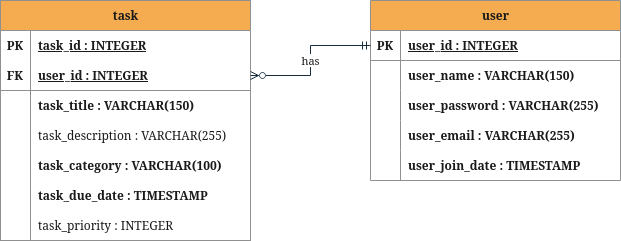

The diagram above was exported from draw.io. Its source (the exported page's mxGraphModel, read from the mxfile embedded in the PNG):
<mxGraphModel dx="1406" dy="655" grid="0" gridSize="10" guides="1" tooltips="1" connect="1" arrows="1" fold="1" page="1" pageScale="1" pageWidth="1100" pageHeight="850" background="light-dark(#FFFFFF,#000000)" math="0" shadow="0">
  <root>
    <mxCell id="0" />
    <mxCell id="1" parent="0" />
    <mxCell id="kD4ncVCPW4ZT9dIf0NcS-14" value="task" style="shape=table;startSize=30;container=1;collapsible=1;childLayout=tableLayout;fixedRows=1;rowLines=0;fontStyle=1;align=center;resizeLast=1;html=1;strokeColor=#909090;fontColor=#1A1A1A;fillColor=#F5AB50;movable=1;resizable=1;rotatable=1;deletable=1;editable=1;locked=0;connectable=1;" parent="1" vertex="1">
      <mxGeometry width="250" height="240" as="geometry">
        <mxRectangle width="58" height="30" as="alternateBounds" />
      </mxGeometry>
    </mxCell>
    <mxCell id="kD4ncVCPW4ZT9dIf0NcS-72" value="" style="shape=tableRow;horizontal=0;startSize=0;swimlaneHead=0;swimlaneBody=0;fillColor=none;collapsible=0;dropTarget=0;points=[[0,0.5],[1,0.5]];portConstraint=eastwest;top=0;left=0;right=0;bottom=0;html=1;strokeColor=#909090;fontColor=#1A1A1A;movable=1;resizable=1;rotatable=1;deletable=1;editable=1;locked=0;connectable=1;" parent="kD4ncVCPW4ZT9dIf0NcS-14" vertex="1">
      <mxGeometry y="30" width="250" height="30" as="geometry" />
    </mxCell>
    <mxCell id="kD4ncVCPW4ZT9dIf0NcS-73" value="PK" style="shape=partialRectangle;connectable=1;fillColor=none;top=0;left=0;bottom=0;right=0;fontStyle=1;overflow=hidden;html=1;whiteSpace=wrap;strokeColor=#909090;fontColor=#1A1A1A;movable=1;resizable=1;rotatable=1;deletable=1;editable=1;locked=0;" parent="kD4ncVCPW4ZT9dIf0NcS-72" vertex="1">
      <mxGeometry width="30" height="30" as="geometry">
        <mxRectangle width="30" height="30" as="alternateBounds" />
      </mxGeometry>
    </mxCell>
    <mxCell id="kD4ncVCPW4ZT9dIf0NcS-74" value="task_id : INTEGER" style="shape=partialRectangle;connectable=1;fillColor=none;top=0;left=0;bottom=0;right=0;align=left;spacingLeft=6;fontStyle=5;overflow=hidden;html=1;whiteSpace=wrap;strokeColor=#909090;fontColor=#1A1A1A;movable=1;resizable=1;rotatable=1;deletable=1;editable=1;locked=0;" parent="kD4ncVCPW4ZT9dIf0NcS-72" vertex="1">
      <mxGeometry x="30" width="220" height="30" as="geometry">
        <mxRectangle width="220" height="30" as="alternateBounds" />
      </mxGeometry>
    </mxCell>
    <mxCell id="kD4ncVCPW4ZT9dIf0NcS-75" value="" style="shape=tableRow;horizontal=0;startSize=0;swimlaneHead=0;swimlaneBody=0;fillColor=none;collapsible=0;dropTarget=0;points=[[0,0.5],[1,0.5]];portConstraint=eastwest;top=0;left=0;right=0;bottom=1;html=1;strokeColor=#909090;fontColor=#1A1A1A;movable=1;resizable=1;rotatable=1;deletable=1;editable=1;locked=0;connectable=1;" parent="kD4ncVCPW4ZT9dIf0NcS-14" vertex="1">
      <mxGeometry y="60" width="250" height="30" as="geometry" />
    </mxCell>
    <mxCell id="kD4ncVCPW4ZT9dIf0NcS-76" value="FK" style="shape=partialRectangle;connectable=1;fillColor=none;top=0;left=0;bottom=0;right=0;fontStyle=1;overflow=hidden;html=1;whiteSpace=wrap;strokeColor=#909090;fontColor=#1A1A1A;movable=1;resizable=1;rotatable=1;deletable=1;editable=1;locked=0;" parent="kD4ncVCPW4ZT9dIf0NcS-75" vertex="1">
      <mxGeometry width="30" height="30" as="geometry">
        <mxRectangle width="30" height="30" as="alternateBounds" />
      </mxGeometry>
    </mxCell>
    <mxCell id="kD4ncVCPW4ZT9dIf0NcS-77" value="user_id : INTEGER" style="shape=partialRectangle;connectable=1;fillColor=none;top=0;left=0;bottom=0;right=0;align=left;spacingLeft=6;fontStyle=5;overflow=hidden;html=1;whiteSpace=wrap;strokeColor=#909090;fontColor=#1A1A1A;movable=1;resizable=1;rotatable=1;deletable=1;editable=1;locked=0;" parent="kD4ncVCPW4ZT9dIf0NcS-75" vertex="1">
      <mxGeometry x="30" width="220" height="30" as="geometry">
        <mxRectangle width="220" height="30" as="alternateBounds" />
      </mxGeometry>
    </mxCell>
    <mxCell id="kD4ncVCPW4ZT9dIf0NcS-18" value="" style="shape=tableRow;horizontal=0;startSize=0;swimlaneHead=0;swimlaneBody=0;fillColor=none;collapsible=0;dropTarget=0;points=[[0,0.5],[1,0.5]];portConstraint=eastwest;top=0;left=0;right=0;bottom=0;strokeColor=#909090;fontColor=#1A1A1A;movable=1;resizable=1;rotatable=1;deletable=1;editable=1;locked=0;connectable=1;" parent="kD4ncVCPW4ZT9dIf0NcS-14" vertex="1">
      <mxGeometry y="90" width="250" height="30" as="geometry" />
    </mxCell>
    <mxCell id="kD4ncVCPW4ZT9dIf0NcS-19" value="" style="shape=partialRectangle;connectable=1;fillColor=none;top=0;left=0;bottom=0;right=0;editable=1;overflow=hidden;whiteSpace=wrap;html=1;strokeColor=#909090;fontColor=#1A1A1A;movable=1;resizable=1;rotatable=1;deletable=1;locked=0;" parent="kD4ncVCPW4ZT9dIf0NcS-18" vertex="1">
      <mxGeometry width="30" height="30" as="geometry">
        <mxRectangle width="30" height="30" as="alternateBounds" />
      </mxGeometry>
    </mxCell>
    <mxCell id="kD4ncVCPW4ZT9dIf0NcS-20" value="task_title : VARCHAR(150)" style="shape=partialRectangle;connectable=1;fillColor=none;top=0;left=0;bottom=0;right=0;align=left;spacingLeft=6;overflow=hidden;whiteSpace=wrap;html=1;strokeColor=#909090;fontColor=#1A1A1A;movable=1;resizable=1;rotatable=1;deletable=1;editable=1;locked=0;fontStyle=1" parent="kD4ncVCPW4ZT9dIf0NcS-18" vertex="1">
      <mxGeometry x="30" width="220" height="30" as="geometry">
        <mxRectangle width="220" height="30" as="alternateBounds" />
      </mxGeometry>
    </mxCell>
    <mxCell id="kD4ncVCPW4ZT9dIf0NcS-21" value="" style="shape=tableRow;horizontal=0;startSize=0;swimlaneHead=0;swimlaneBody=0;fillColor=none;collapsible=0;dropTarget=0;points=[[0,0.5],[1,0.5]];portConstraint=eastwest;top=0;left=0;right=0;bottom=0;strokeColor=#909090;fontColor=#1A1A1A;movable=1;resizable=1;rotatable=1;deletable=1;editable=1;locked=0;connectable=1;" parent="kD4ncVCPW4ZT9dIf0NcS-14" vertex="1">
      <mxGeometry y="120" width="250" height="30" as="geometry" />
    </mxCell>
    <mxCell id="kD4ncVCPW4ZT9dIf0NcS-22" value="" style="shape=partialRectangle;connectable=1;fillColor=none;top=0;left=0;bottom=0;right=0;editable=1;overflow=hidden;whiteSpace=wrap;html=1;strokeColor=#909090;fontColor=#1A1A1A;movable=1;resizable=1;rotatable=1;deletable=1;locked=0;" parent="kD4ncVCPW4ZT9dIf0NcS-21" vertex="1">
      <mxGeometry width="30" height="30" as="geometry">
        <mxRectangle width="30" height="30" as="alternateBounds" />
      </mxGeometry>
    </mxCell>
    <mxCell id="kD4ncVCPW4ZT9dIf0NcS-23" value="task_description : VARCHAR(255)" style="shape=partialRectangle;connectable=1;fillColor=none;top=0;left=0;bottom=0;right=0;align=left;spacingLeft=6;overflow=hidden;whiteSpace=wrap;html=1;strokeColor=#909090;fontColor=#1A1A1A;movable=1;resizable=1;rotatable=1;deletable=1;editable=1;locked=0;" parent="kD4ncVCPW4ZT9dIf0NcS-21" vertex="1">
      <mxGeometry x="30" width="220" height="30" as="geometry">
        <mxRectangle width="220" height="30" as="alternateBounds" />
      </mxGeometry>
    </mxCell>
    <mxCell id="kD4ncVCPW4ZT9dIf0NcS-24" value="" style="shape=tableRow;horizontal=0;startSize=0;swimlaneHead=0;swimlaneBody=0;fillColor=none;collapsible=0;dropTarget=0;points=[[0,0.5],[1,0.5]];portConstraint=eastwest;top=0;left=0;right=0;bottom=0;strokeColor=#909090;fontColor=#1A1A1A;movable=1;resizable=1;rotatable=1;deletable=1;editable=1;locked=0;connectable=1;" parent="kD4ncVCPW4ZT9dIf0NcS-14" vertex="1">
      <mxGeometry y="150" width="250" height="30" as="geometry" />
    </mxCell>
    <mxCell id="kD4ncVCPW4ZT9dIf0NcS-25" value="" style="shape=partialRectangle;connectable=1;fillColor=none;top=0;left=0;bottom=0;right=0;editable=1;overflow=hidden;whiteSpace=wrap;html=1;strokeColor=#909090;fontColor=#1A1A1A;movable=1;resizable=1;rotatable=1;deletable=1;locked=0;" parent="kD4ncVCPW4ZT9dIf0NcS-24" vertex="1">
      <mxGeometry width="30" height="30" as="geometry">
        <mxRectangle width="30" height="30" as="alternateBounds" />
      </mxGeometry>
    </mxCell>
    <mxCell id="kD4ncVCPW4ZT9dIf0NcS-26" value="task_category : VARCHAR(100)" style="shape=partialRectangle;connectable=1;fillColor=none;top=0;left=0;bottom=0;right=0;align=left;spacingLeft=6;overflow=hidden;whiteSpace=wrap;html=1;strokeColor=#909090;fontColor=#1A1A1A;movable=1;resizable=1;rotatable=1;deletable=1;editable=1;locked=0;fontStyle=1" parent="kD4ncVCPW4ZT9dIf0NcS-24" vertex="1">
      <mxGeometry x="30" width="220" height="30" as="geometry">
        <mxRectangle width="220" height="30" as="alternateBounds" />
      </mxGeometry>
    </mxCell>
    <mxCell id="kD4ncVCPW4ZT9dIf0NcS-27" value="" style="shape=tableRow;horizontal=0;startSize=0;swimlaneHead=0;swimlaneBody=0;fillColor=none;collapsible=0;dropTarget=0;points=[[0,0.5],[1,0.5]];portConstraint=eastwest;top=0;left=0;right=0;bottom=0;strokeColor=#909090;fontColor=#1A1A1A;movable=1;resizable=1;rotatable=1;deletable=1;editable=1;locked=0;connectable=1;" parent="kD4ncVCPW4ZT9dIf0NcS-14" vertex="1">
      <mxGeometry y="180" width="250" height="30" as="geometry" />
    </mxCell>
    <mxCell id="kD4ncVCPW4ZT9dIf0NcS-28" value="" style="shape=partialRectangle;connectable=1;fillColor=none;top=0;left=0;bottom=0;right=0;editable=1;overflow=hidden;whiteSpace=wrap;html=1;strokeColor=#909090;fontColor=#1A1A1A;movable=1;resizable=1;rotatable=1;deletable=1;locked=0;" parent="kD4ncVCPW4ZT9dIf0NcS-27" vertex="1">
      <mxGeometry width="30" height="30" as="geometry">
        <mxRectangle width="30" height="30" as="alternateBounds" />
      </mxGeometry>
    </mxCell>
    <mxCell id="kD4ncVCPW4ZT9dIf0NcS-29" value="task_due_date : TIMESTAMP" style="shape=partialRectangle;connectable=1;fillColor=none;top=0;left=0;bottom=0;right=0;align=left;spacingLeft=6;overflow=hidden;whiteSpace=wrap;html=1;strokeColor=#909090;fontColor=#1A1A1A;movable=1;resizable=1;rotatable=1;deletable=1;editable=1;locked=0;fontStyle=1" parent="kD4ncVCPW4ZT9dIf0NcS-27" vertex="1">
      <mxGeometry x="30" width="220" height="30" as="geometry">
        <mxRectangle width="220" height="30" as="alternateBounds" />
      </mxGeometry>
    </mxCell>
    <mxCell id="kD4ncVCPW4ZT9dIf0NcS-30" value="" style="shape=tableRow;horizontal=0;startSize=0;swimlaneHead=0;swimlaneBody=0;fillColor=none;collapsible=0;dropTarget=0;points=[[0,0.5],[1,0.5]];portConstraint=eastwest;top=0;left=0;right=0;bottom=0;strokeColor=#909090;fontColor=#1A1A1A;movable=1;resizable=1;rotatable=1;deletable=1;editable=1;locked=0;connectable=1;" parent="kD4ncVCPW4ZT9dIf0NcS-14" vertex="1">
      <mxGeometry y="210" width="250" height="30" as="geometry" />
    </mxCell>
    <mxCell id="kD4ncVCPW4ZT9dIf0NcS-31" value="" style="shape=partialRectangle;connectable=1;fillColor=none;top=0;left=0;bottom=0;right=0;editable=1;overflow=hidden;whiteSpace=wrap;html=1;strokeColor=#909090;fontColor=#1A1A1A;movable=1;resizable=1;rotatable=1;deletable=1;locked=0;" parent="kD4ncVCPW4ZT9dIf0NcS-30" vertex="1">
      <mxGeometry width="30" height="30" as="geometry">
        <mxRectangle width="30" height="30" as="alternateBounds" />
      </mxGeometry>
    </mxCell>
    <mxCell id="kD4ncVCPW4ZT9dIf0NcS-32" value="task_priority : INTEGER" style="shape=partialRectangle;connectable=1;fillColor=none;top=0;left=0;bottom=0;right=0;align=left;spacingLeft=6;overflow=hidden;whiteSpace=wrap;html=1;strokeColor=#909090;fontColor=#1A1A1A;movable=1;resizable=1;rotatable=1;deletable=1;editable=1;locked=0;" parent="kD4ncVCPW4ZT9dIf0NcS-30" vertex="1">
      <mxGeometry x="30" width="220" height="30" as="geometry">
        <mxRectangle width="220" height="30" as="alternateBounds" />
      </mxGeometry>
    </mxCell>
    <mxCell id="kD4ncVCPW4ZT9dIf0NcS-47" value="user" style="shape=table;startSize=30;container=1;collapsible=1;childLayout=tableLayout;fixedRows=1;rowLines=0;fontStyle=1;align=center;resizeLast=1;html=1;strokeColor=#909090;fontColor=#1A1A1A;fillColor=#F5AB50;movable=1;resizable=1;rotatable=1;deletable=1;editable=1;locked=0;connectable=1;" parent="1" vertex="1">
      <mxGeometry x="370" width="250" height="180" as="geometry" />
    </mxCell>
    <mxCell id="kD4ncVCPW4ZT9dIf0NcS-48" value="" style="shape=tableRow;horizontal=0;startSize=0;swimlaneHead=0;swimlaneBody=0;fillColor=none;collapsible=0;dropTarget=0;points=[[0,0.5],[1,0.5]];portConstraint=eastwest;top=0;left=0;right=0;bottom=1;strokeColor=#909090;fontColor=#1A1A1A;movable=1;resizable=1;rotatable=1;deletable=1;editable=1;locked=0;connectable=1;" parent="kD4ncVCPW4ZT9dIf0NcS-47" vertex="1">
      <mxGeometry y="30" width="250" height="30" as="geometry" />
    </mxCell>
    <mxCell id="kD4ncVCPW4ZT9dIf0NcS-49" value="PK" style="shape=partialRectangle;connectable=1;fillColor=none;top=0;left=0;bottom=0;right=0;fontStyle=1;overflow=hidden;whiteSpace=wrap;html=1;strokeColor=#909090;fontColor=#1A1A1A;movable=1;resizable=1;rotatable=1;deletable=1;editable=1;locked=0;" parent="kD4ncVCPW4ZT9dIf0NcS-48" vertex="1">
      <mxGeometry width="30" height="30" as="geometry">
        <mxRectangle width="30" height="30" as="alternateBounds" />
      </mxGeometry>
    </mxCell>
    <mxCell id="kD4ncVCPW4ZT9dIf0NcS-50" value="user_id : INTEGER" style="shape=partialRectangle;connectable=1;fillColor=none;top=0;left=0;bottom=0;right=0;align=left;spacingLeft=6;fontStyle=5;overflow=hidden;whiteSpace=wrap;html=1;strokeColor=#909090;fontColor=#1A1A1A;movable=1;resizable=1;rotatable=1;deletable=1;editable=1;locked=0;" parent="kD4ncVCPW4ZT9dIf0NcS-48" vertex="1">
      <mxGeometry x="30" width="220" height="30" as="geometry">
        <mxRectangle width="220" height="30" as="alternateBounds" />
      </mxGeometry>
    </mxCell>
    <mxCell id="kD4ncVCPW4ZT9dIf0NcS-51" value="" style="shape=tableRow;horizontal=0;startSize=0;swimlaneHead=0;swimlaneBody=0;fillColor=none;collapsible=0;dropTarget=0;points=[[0,0.5],[1,0.5]];portConstraint=eastwest;top=0;left=0;right=0;bottom=0;strokeColor=#909090;fontColor=#1A1A1A;movable=1;resizable=1;rotatable=1;deletable=1;editable=1;locked=0;connectable=1;fontStyle=0" parent="kD4ncVCPW4ZT9dIf0NcS-47" vertex="1">
      <mxGeometry y="60" width="250" height="30" as="geometry" />
    </mxCell>
    <mxCell id="kD4ncVCPW4ZT9dIf0NcS-52" value="" style="shape=partialRectangle;connectable=1;fillColor=none;top=0;left=0;bottom=0;right=0;editable=1;overflow=hidden;whiteSpace=wrap;html=1;strokeColor=#909090;fontColor=#1A1A1A;movable=1;resizable=1;rotatable=1;deletable=1;locked=0;" parent="kD4ncVCPW4ZT9dIf0NcS-51" vertex="1">
      <mxGeometry width="30" height="30" as="geometry">
        <mxRectangle width="30" height="30" as="alternateBounds" />
      </mxGeometry>
    </mxCell>
    <mxCell id="kD4ncVCPW4ZT9dIf0NcS-53" value="user_name : VARCHAR(150)" style="shape=partialRectangle;connectable=1;fillColor=none;top=0;left=0;bottom=0;right=0;align=left;spacingLeft=6;overflow=hidden;whiteSpace=wrap;html=1;strokeColor=#909090;fontColor=#1A1A1A;movable=1;resizable=1;rotatable=1;deletable=1;editable=1;locked=0;fontStyle=1" parent="kD4ncVCPW4ZT9dIf0NcS-51" vertex="1">
      <mxGeometry x="30" width="220" height="30" as="geometry">
        <mxRectangle width="220" height="30" as="alternateBounds" />
      </mxGeometry>
    </mxCell>
    <mxCell id="kD4ncVCPW4ZT9dIf0NcS-54" value="" style="shape=tableRow;horizontal=0;startSize=0;swimlaneHead=0;swimlaneBody=0;fillColor=none;collapsible=0;dropTarget=0;points=[[0,0.5],[1,0.5]];portConstraint=eastwest;top=0;left=0;right=0;bottom=0;strokeColor=#909090;fontColor=#1A1A1A;movable=1;resizable=1;rotatable=1;deletable=1;editable=1;locked=0;connectable=1;" parent="kD4ncVCPW4ZT9dIf0NcS-47" vertex="1">
      <mxGeometry y="90" width="250" height="30" as="geometry" />
    </mxCell>
    <mxCell id="kD4ncVCPW4ZT9dIf0NcS-55" value="" style="shape=partialRectangle;connectable=1;fillColor=none;top=0;left=0;bottom=0;right=0;editable=1;overflow=hidden;whiteSpace=wrap;html=1;strokeColor=#909090;fontColor=#1A1A1A;movable=1;resizable=1;rotatable=1;deletable=1;locked=0;" parent="kD4ncVCPW4ZT9dIf0NcS-54" vertex="1">
      <mxGeometry width="30" height="30" as="geometry">
        <mxRectangle width="30" height="30" as="alternateBounds" />
      </mxGeometry>
    </mxCell>
    <mxCell id="kD4ncVCPW4ZT9dIf0NcS-56" value="user_password : VARCHAR(255)" style="shape=partialRectangle;connectable=1;fillColor=none;top=0;left=0;bottom=0;right=0;align=left;spacingLeft=6;overflow=hidden;whiteSpace=wrap;html=1;strokeColor=#909090;fontColor=#1A1A1A;movable=1;resizable=1;rotatable=1;deletable=1;editable=1;locked=0;fontStyle=1" parent="kD4ncVCPW4ZT9dIf0NcS-54" vertex="1">
      <mxGeometry x="30" width="220" height="30" as="geometry">
        <mxRectangle width="220" height="30" as="alternateBounds" />
      </mxGeometry>
    </mxCell>
    <mxCell id="kD4ncVCPW4ZT9dIf0NcS-60" value="" style="shape=tableRow;horizontal=0;startSize=0;swimlaneHead=0;swimlaneBody=0;fillColor=none;collapsible=0;dropTarget=0;points=[[0,0.5],[1,0.5]];portConstraint=eastwest;top=0;left=0;right=0;bottom=0;strokeColor=#909090;fontColor=#1A1A1A;movable=1;resizable=1;rotatable=1;deletable=1;editable=1;locked=0;connectable=1;" parent="kD4ncVCPW4ZT9dIf0NcS-47" vertex="1">
      <mxGeometry y="120" width="250" height="30" as="geometry" />
    </mxCell>
    <mxCell id="kD4ncVCPW4ZT9dIf0NcS-61" value="" style="shape=partialRectangle;connectable=1;fillColor=none;top=0;left=0;bottom=0;right=0;editable=1;overflow=hidden;whiteSpace=wrap;html=1;strokeColor=#909090;fontColor=#1A1A1A;movable=1;resizable=1;rotatable=1;deletable=1;locked=0;" parent="kD4ncVCPW4ZT9dIf0NcS-60" vertex="1">
      <mxGeometry width="30" height="30" as="geometry">
        <mxRectangle width="30" height="30" as="alternateBounds" />
      </mxGeometry>
    </mxCell>
    <mxCell id="kD4ncVCPW4ZT9dIf0NcS-62" value="user_email : VARCHAR(255)" style="shape=partialRectangle;connectable=1;fillColor=none;top=0;left=0;bottom=0;right=0;align=left;spacingLeft=6;overflow=hidden;whiteSpace=wrap;html=1;strokeColor=#909090;fontColor=#1A1A1A;movable=1;resizable=1;rotatable=1;deletable=1;editable=1;locked=0;fontStyle=1" parent="kD4ncVCPW4ZT9dIf0NcS-60" vertex="1">
      <mxGeometry x="30" width="220" height="30" as="geometry">
        <mxRectangle width="220" height="30" as="alternateBounds" />
      </mxGeometry>
    </mxCell>
    <mxCell id="kD4ncVCPW4ZT9dIf0NcS-63" value="" style="shape=tableRow;horizontal=0;startSize=0;swimlaneHead=0;swimlaneBody=0;fillColor=none;collapsible=0;dropTarget=0;points=[[0,0.5],[1,0.5]];portConstraint=eastwest;top=0;left=0;right=0;bottom=0;strokeColor=#909090;fontColor=#1A1A1A;movable=1;resizable=1;rotatable=1;deletable=1;editable=1;locked=0;connectable=1;" parent="kD4ncVCPW4ZT9dIf0NcS-47" vertex="1">
      <mxGeometry y="150" width="250" height="30" as="geometry" />
    </mxCell>
    <mxCell id="kD4ncVCPW4ZT9dIf0NcS-64" value="" style="shape=partialRectangle;connectable=1;fillColor=none;top=0;left=0;bottom=0;right=0;editable=1;overflow=hidden;whiteSpace=wrap;html=1;strokeColor=#909090;fontColor=#1A1A1A;movable=1;resizable=1;rotatable=1;deletable=1;locked=0;" parent="kD4ncVCPW4ZT9dIf0NcS-63" vertex="1">
      <mxGeometry width="30" height="30" as="geometry">
        <mxRectangle width="30" height="30" as="alternateBounds" />
      </mxGeometry>
    </mxCell>
    <mxCell id="kD4ncVCPW4ZT9dIf0NcS-65" value="user_join_date : TIMESTAMP" style="shape=partialRectangle;connectable=1;fillColor=none;top=0;left=0;bottom=0;right=0;align=left;spacingLeft=6;overflow=hidden;whiteSpace=wrap;html=1;strokeColor=#909090;fontColor=#1A1A1A;movable=1;resizable=1;rotatable=1;deletable=1;editable=1;locked=0;fontStyle=1" parent="kD4ncVCPW4ZT9dIf0NcS-63" vertex="1">
      <mxGeometry x="30" width="220" height="30" as="geometry">
        <mxRectangle width="220" height="30" as="alternateBounds" />
      </mxGeometry>
    </mxCell>
    <mxCell id="kD4ncVCPW4ZT9dIf0NcS-84" value="has" style="edgeStyle=orthogonalEdgeStyle;rounded=0;orthogonalLoop=1;jettySize=auto;html=1;exitX=0;exitY=0.5;exitDx=0;exitDy=0;entryX=1;entryY=0.5;entryDx=0;entryDy=0;strokeColor=#182E3E;fontColor=#1A1A1A;endArrow=ERzeroToMany;startFill=0;endFill=0;startArrow=ERmandOne;movable=1;resizable=1;rotatable=1;deletable=1;editable=1;locked=0;connectable=1;" parent="1" source="kD4ncVCPW4ZT9dIf0NcS-48" target="kD4ncVCPW4ZT9dIf0NcS-75" edge="1">
      <mxGeometry relative="1" as="geometry" />
    </mxCell>
  </root>
</mxGraphModel>